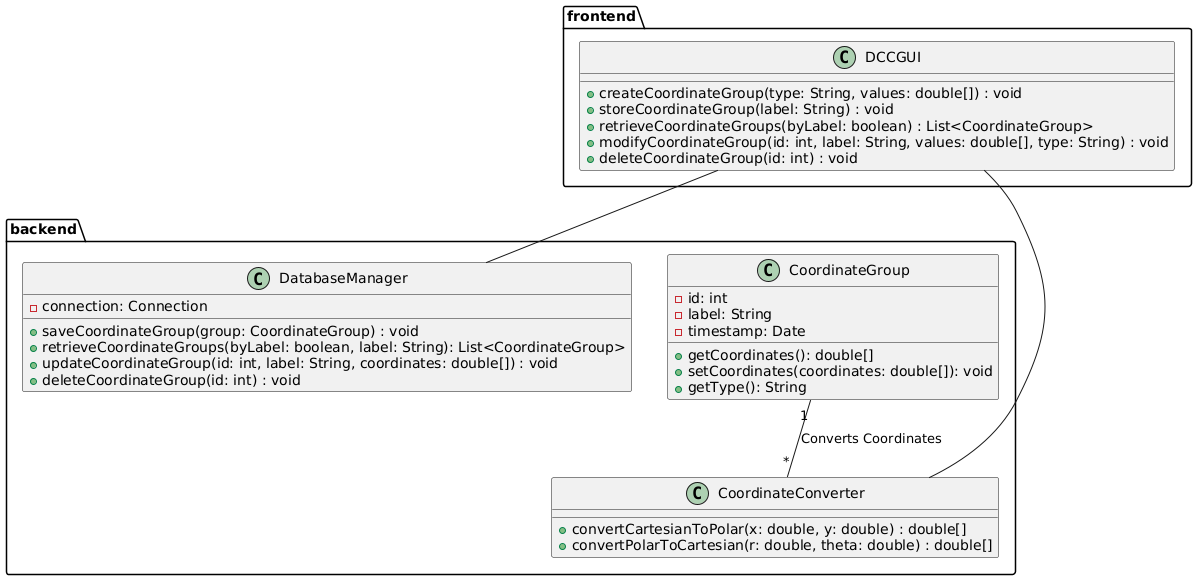

The diagram above was rendered by PlantUML. Its source (embedded in the PNG):
@startuml
package "frontend" {
    class DCCGUI {
        +createCoordinateGroup(type: String, values: double[]) : void
        +storeCoordinateGroup(label: String) : void
        +retrieveCoordinateGroups(byLabel: boolean) : List<CoordinateGroup>
        +modifyCoordinateGroup(id: int, label: String, values: double[], type: String) : void
        +deleteCoordinateGroup(id: int) : void

    }
}

package "backend" {
class CoordinateConverter {
    +convertCartesianToPolar(x: double, y: double) : double[]
    +convertPolarToCartesian(r: double, theta: double) : double[]
}

class CoordinateGroup {
    - id: int
    - label: String
    - timestamp: Date
    + getCoordinates(): double[]
    + setCoordinates(coordinates: double[]): void
    + getType(): String

}


class DatabaseManager {
    - connection: Connection
    + saveCoordinateGroup(group: CoordinateGroup) : void
    + retrieveCoordinateGroups(byLabel: boolean, label: String): List<CoordinateGroup>
    + updateCoordinateGroup(id: int, label: String, coordinates: double[]) : void
    + deleteCoordinateGroup(id: int) : void

}

DCCGUI -- CoordinateConverter
DCCGUI -- DatabaseManager
CoordinateGroup "1" -- "*" CoordinateConverter : Converts Coordinates 

}


@enduml